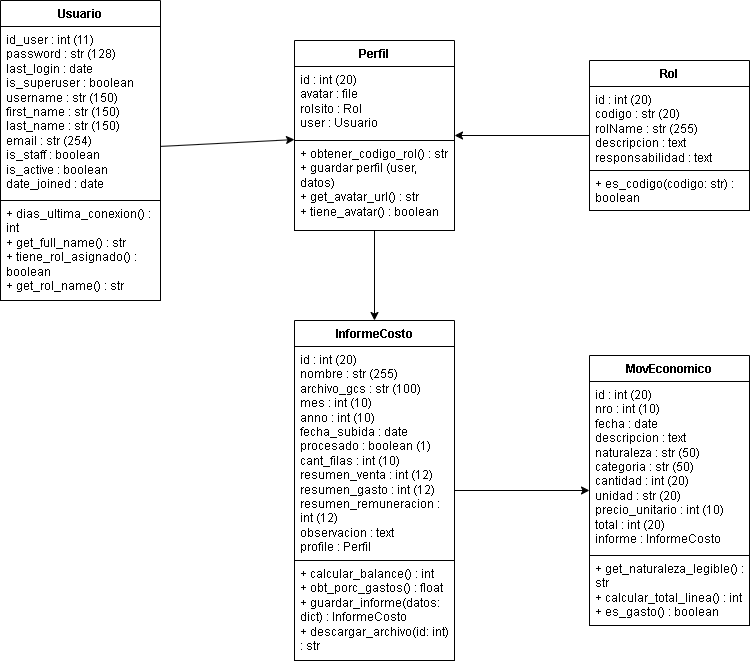

The diagram above was exported from draw.io. Its source (the exported page's mxGraphModel, read from the mxfile embedded in the PNG):
<mxGraphModel dx="1107" dy="637" grid="1" gridSize="10" guides="1" tooltips="1" connect="1" arrows="1" fold="1" page="1" pageScale="1" pageWidth="827" pageHeight="1169" math="0" shadow="0">
  <root>
    <mxCell id="0" />
    <mxCell id="1" parent="0" />
    <mxCell id="8Q3QroutgBaQVUqvQvPS-24" edge="1" parent="1" source="8Q3QroutgBaQVUqvQvPS-1" style="rounded=0;orthogonalLoop=1;jettySize=auto;html=1;" target="8Q3QroutgBaQVUqvQvPS-9">
      <mxGeometry relative="1" as="geometry" />
    </mxCell>
    <mxCell id="8Q3QroutgBaQVUqvQvPS-1" parent="1" style="swimlane;fontStyle=1;align=center;verticalAlign=top;childLayout=stackLayout;horizontal=1;startSize=26;horizontalStack=0;resizeParent=1;resizeParentMax=0;resizeLast=0;collapsible=1;marginBottom=0;whiteSpace=wrap;html=1;" value="Usuario" vertex="1">
      <mxGeometry height="300" width="160" x="40" y="170" as="geometry" />
    </mxCell>
    <mxCell id="8Q3QroutgBaQVUqvQvPS-27" parent="8Q3QroutgBaQVUqvQvPS-1" style="rounded=0;whiteSpace=wrap;html=1;align=left;verticalAlign=top;spacingRight=4;spacingLeft=4;" value="&lt;div&gt;id_user : int (11)&lt;/div&gt;&lt;div&gt;password : str (128)&lt;/div&gt;&lt;div&gt;last_login : date&lt;/div&gt;&lt;div&gt;is_superuser : boolean&lt;/div&gt;&lt;div&gt;username : str (150)&lt;/div&gt;&lt;div&gt;first_name : str (150)&lt;/div&gt;&lt;div&gt;last_name : str (150)&lt;/div&gt;&lt;div&gt;email : str (254)&lt;/div&gt;&lt;div&gt;is_staff : boolean&lt;/div&gt;&lt;div&gt;is_active : boolean&lt;/div&gt;&lt;div&gt;date_joined : date&lt;/div&gt;" vertex="1">
      <mxGeometry height="174" width="160" y="26" as="geometry" />
    </mxCell>
    <mxCell id="8Q3QroutgBaQVUqvQvPS-28" parent="8Q3QroutgBaQVUqvQvPS-1" style="rounded=0;whiteSpace=wrap;html=1;align=left;verticalAlign=top;spacingRight=4;spacingLeft=4;" value="&lt;div&gt;+ dias_ultima_conexion() : int&lt;/div&gt;&lt;div&gt;+ get_full_name() : str&lt;/div&gt;&lt;div&gt;+ tiene_rol_asignado() : boolean&lt;/div&gt;&lt;div&gt;+ get_rol_name() : str&lt;/div&gt;" vertex="1">
      <mxGeometry height="100" width="160" y="200" as="geometry" />
    </mxCell>
    <mxCell id="8Q3QroutgBaQVUqvQvPS-23" edge="1" parent="1" source="8Q3QroutgBaQVUqvQvPS-5" style="rounded=0;orthogonalLoop=1;jettySize=auto;html=1;" target="8Q3QroutgBaQVUqvQvPS-9">
      <mxGeometry relative="1" as="geometry" />
    </mxCell>
    <mxCell id="8Q3QroutgBaQVUqvQvPS-5" parent="1" style="swimlane;fontStyle=1;align=center;verticalAlign=top;childLayout=stackLayout;horizontal=1;startSize=26;horizontalStack=0;resizeParent=1;resizeParentMax=0;resizeLast=0;collapsible=1;marginBottom=0;whiteSpace=wrap;html=1;" value="Rol" vertex="1">
      <mxGeometry height="150" width="160" x="629" y="230" as="geometry" />
    </mxCell>
    <mxCell id="8Q3QroutgBaQVUqvQvPS-31" parent="8Q3QroutgBaQVUqvQvPS-5" style="rounded=0;whiteSpace=wrap;html=1;align=left;verticalAlign=top;spacingRight=4;spacingLeft=4;" value="&lt;div&gt;id : int (20)&lt;/div&gt;&lt;div&gt;codigo : str (20)&lt;/div&gt;&lt;div&gt;rolName : str (255)&lt;/div&gt;&lt;div&gt;descripcion : text&lt;/div&gt;&lt;div&gt;responsabilidad : text&lt;/div&gt;" vertex="1">
      <mxGeometry height="84" width="160" y="26" as="geometry" />
    </mxCell>
    <mxCell id="8Q3QroutgBaQVUqvQvPS-32" parent="8Q3QroutgBaQVUqvQvPS-5" style="rounded=0;whiteSpace=wrap;html=1;align=left;verticalAlign=top;spacingRight=4;spacingLeft=4;" value="+ es_codigo(codigo: str) : boolean" vertex="1">
      <mxGeometry height="40" width="160" y="110" as="geometry" />
    </mxCell>
    <mxCell id="8Q3QroutgBaQVUqvQvPS-26" edge="1" parent="1" source="8Q3QroutgBaQVUqvQvPS-9" style="rounded=0;orthogonalLoop=1;jettySize=auto;html=1;entryX=0.5;entryY=0;entryDx=0;entryDy=0;" target="8Q3QroutgBaQVUqvQvPS-13">
      <mxGeometry relative="1" as="geometry" />
    </mxCell>
    <mxCell id="8Q3QroutgBaQVUqvQvPS-9" parent="1" style="swimlane;fontStyle=1;align=center;verticalAlign=top;childLayout=stackLayout;horizontal=1;startSize=26;horizontalStack=0;resizeParent=1;resizeParentMax=0;resizeLast=0;collapsible=1;marginBottom=0;whiteSpace=wrap;html=1;" value="Perfil" vertex="1">
      <mxGeometry height="190" width="160" x="334" y="210" as="geometry" />
    </mxCell>
    <mxCell id="8Q3QroutgBaQVUqvQvPS-29" parent="8Q3QroutgBaQVUqvQvPS-9" style="rounded=0;whiteSpace=wrap;html=1;align=left;verticalAlign=top;spacingRight=4;spacingLeft=4;" value="&lt;div&gt;id : int (20)&lt;/div&gt;&lt;div&gt;avatar : file&lt;/div&gt;&lt;div&gt;rolsito : Rol&lt;/div&gt;&lt;div&gt;user : Usuario&lt;/div&gt;" vertex="1">
      <mxGeometry height="74" width="160" y="26" as="geometry" />
    </mxCell>
    <mxCell id="8Q3QroutgBaQVUqvQvPS-30" parent="8Q3QroutgBaQVUqvQvPS-9" style="rounded=0;whiteSpace=wrap;html=1;align=left;verticalAlign=top;spacingRight=4;spacingLeft=4;" value="&lt;div&gt;&lt;span style=&quot;background-color: transparent;&quot;&gt;+ obtener_codigo_rol() : str&lt;/span&gt;&lt;/div&gt;&lt;div&gt;&lt;span style=&quot;background-color: transparent; color: light-dark(rgb(0, 0, 0), rgb(255, 255, 255));&quot;&gt;+ guardar perfil (user, datos)&lt;/span&gt;&lt;/div&gt;&lt;div&gt;&lt;span style=&quot;background-color: transparent;&quot;&gt;+ get_avatar_url() : str&lt;/span&gt;&lt;/div&gt;&lt;div&gt;&lt;span style=&quot;background-color: transparent;&quot;&gt;+ tiene_avatar() : boolean&lt;/span&gt;&lt;/div&gt;" vertex="1">
      <mxGeometry height="90" width="160" y="100" as="geometry" />
    </mxCell>
    <mxCell id="8Q3QroutgBaQVUqvQvPS-25" edge="1" parent="1" source="8Q3QroutgBaQVUqvQvPS-13" style="rounded=0;orthogonalLoop=1;jettySize=auto;html=1;" target="8Q3QroutgBaQVUqvQvPS-17">
      <mxGeometry relative="1" as="geometry" />
    </mxCell>
    <mxCell id="8Q3QroutgBaQVUqvQvPS-13" parent="1" style="swimlane;fontStyle=1;align=center;verticalAlign=top;childLayout=stackLayout;horizontal=1;startSize=26;horizontalStack=0;resizeParent=1;resizeParentMax=0;resizeLast=0;collapsible=1;marginBottom=0;whiteSpace=wrap;html=1;" value="InformeCosto" vertex="1">
      <mxGeometry height="340" width="160" x="334" y="490" as="geometry" />
    </mxCell>
    <mxCell id="8Q3QroutgBaQVUqvQvPS-35" parent="8Q3QroutgBaQVUqvQvPS-13" style="rounded=0;whiteSpace=wrap;html=1;align=left;verticalAlign=top;spacingRight=4;spacingLeft=4;" value="&lt;div&gt;id : int (20)&lt;/div&gt;&lt;div&gt;nombre : str (255)&lt;/div&gt;&lt;div&gt;archivo_gcs : str (100)&lt;/div&gt;&lt;div&gt;mes : int (10)&lt;/div&gt;&lt;div&gt;anno : int (10)&lt;/div&gt;&lt;div&gt;fecha_subida : date&lt;/div&gt;&lt;div&gt;procesado : boolean (1)&lt;/div&gt;&lt;div&gt;cant_filas : int (10)&lt;/div&gt;&lt;div&gt;resumen_venta : int (12)&lt;/div&gt;&lt;div&gt;resumen_gasto : int (12)&lt;/div&gt;&lt;div&gt;resumen_remuneracion : int (12)&lt;/div&gt;&lt;div&gt;observacion : text&lt;/div&gt;&lt;div&gt;profile : Perfil&lt;/div&gt;" vertex="1">
      <mxGeometry height="214" width="160" y="26" as="geometry" />
    </mxCell>
    <mxCell id="8Q3QroutgBaQVUqvQvPS-33" parent="8Q3QroutgBaQVUqvQvPS-13" style="rounded=0;whiteSpace=wrap;html=1;align=left;verticalAlign=top;spacingRight=4;spacingLeft=4;" value="&lt;div&gt;+ calcular_balance() : int&lt;/div&gt;&lt;div&gt;+ obt_porc_gastos() : float&lt;/div&gt;&lt;div&gt;+ guardar_informe(datos: dict) : InformeCosto&lt;/div&gt;&lt;div&gt;&lt;span style=&quot;background-color: transparent; color: light-dark(rgb(0, 0, 0), rgb(255, 255, 255));&quot;&gt;+ descargar_archivo(id: int) : str&lt;/span&gt;&lt;/div&gt;" vertex="1">
      <mxGeometry height="100" width="160" y="240" as="geometry" />
    </mxCell>
    <mxCell id="8Q3QroutgBaQVUqvQvPS-17" parent="1" style="swimlane;fontStyle=1;align=center;verticalAlign=top;childLayout=stackLayout;horizontal=1;startSize=26;horizontalStack=0;resizeParent=1;resizeParentMax=0;resizeLast=0;collapsible=1;marginBottom=0;whiteSpace=wrap;html=1;" value="MovEconomico" vertex="1">
      <mxGeometry height="270" width="160" x="629" y="525" as="geometry" />
    </mxCell>
    <mxCell id="8Q3QroutgBaQVUqvQvPS-36" parent="8Q3QroutgBaQVUqvQvPS-17" style="rounded=0;whiteSpace=wrap;html=1;align=left;verticalAlign=top;spacingRight=4;spacingLeft=4;" value="&lt;div&gt;id : int (20)&lt;/div&gt;&lt;div&gt;nro : int (10)&lt;/div&gt;&lt;div&gt;fecha : date&lt;/div&gt;&lt;div&gt;descripcion : text&lt;/div&gt;&lt;div&gt;naturaleza : str (50)&lt;/div&gt;&lt;div&gt;categoria : str (50)&lt;/div&gt;&lt;div&gt;cantidad : int (20)&lt;/div&gt;&lt;div&gt;unidad : str (20)&lt;/div&gt;&lt;div&gt;precio_unitario : int (10)&lt;/div&gt;&lt;div&gt;total : int (20)&lt;/div&gt;&lt;div&gt;informe : InformeCosto&lt;/div&gt;" vertex="1">
      <mxGeometry height="174" width="160" y="26" as="geometry" />
    </mxCell>
    <mxCell id="8Q3QroutgBaQVUqvQvPS-34" parent="8Q3QroutgBaQVUqvQvPS-17" style="rounded=0;whiteSpace=wrap;html=1;align=left;verticalAlign=top;spacingRight=4;spacingLeft=4;" value="+ get_naturaleza_legible() : str&lt;div&gt;+ calcular_total_linea() : int&lt;/div&gt;&lt;div&gt;+ es_gasto() : boolean&lt;/div&gt;" vertex="1">
      <mxGeometry height="70" width="160" y="200" as="geometry" />
    </mxCell>
  </root>
</mxGraphModel>